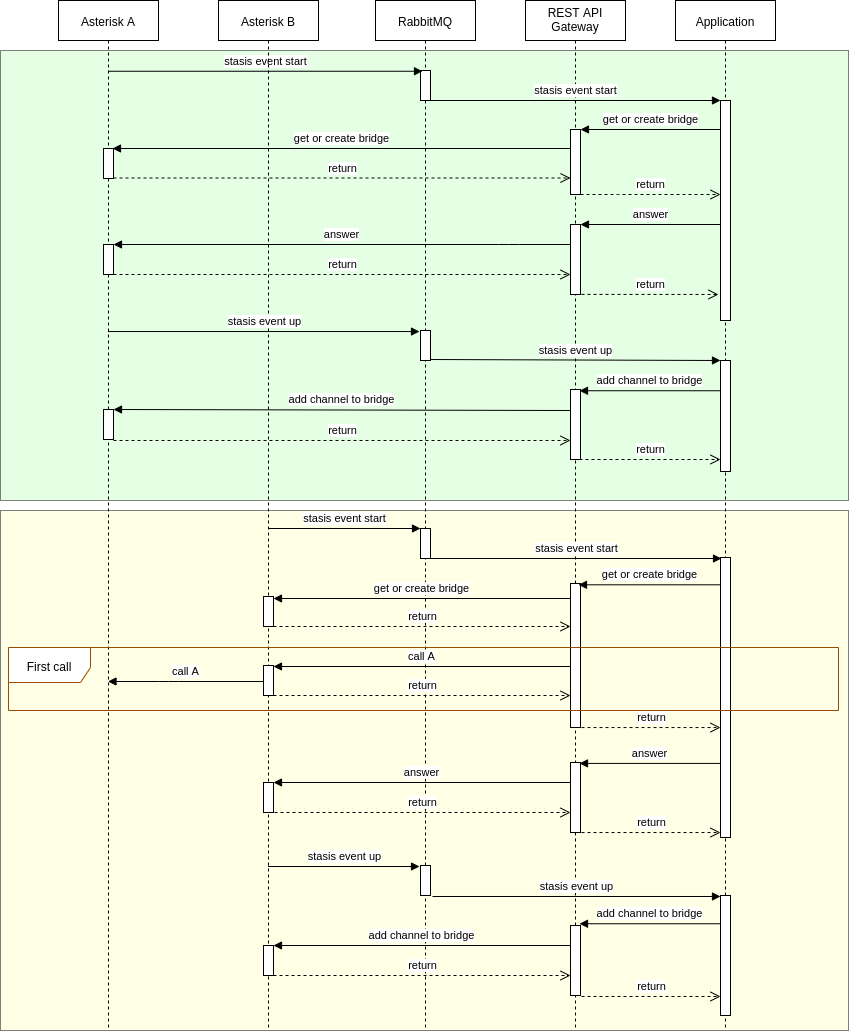

The diagram above was exported from draw.io. Its source (the exported page's mxGraphModel, read from the mxfile embedded in the PNG):
<mxGraphModel dx="868" dy="445" grid="1" gridSize="10" guides="1" tooltips="1" connect="1" arrows="1" fold="1" page="1" pageScale="1" pageWidth="1100" pageHeight="850" background="#ffffff" math="0" shadow="0">
  <root>
    <mxCell id="0" />
    <mxCell id="1" parent="0" />
    <mxCell id="so8THsIkY3sl58xessai-20" value="" style="rounded=0;whiteSpace=wrap;html=1;strokeColor=#000000;fillColor=#FFFFCC;opacity=50;" vertex="1" parent="1">
      <mxGeometry x="32" y="570" width="848" height="520" as="geometry" />
    </mxCell>
    <mxCell id="so8THsIkY3sl58xessai-19" value="" style="rounded=0;whiteSpace=wrap;html=1;strokeColor=#000000;fillColor=#CCFFCC;opacity=50;" vertex="1" parent="1">
      <mxGeometry x="32" y="110" width="848" height="450" as="geometry" />
    </mxCell>
    <mxCell id="c7noRXG--iNw1VstZOdG-11" value="Asterisk A" style="shape=umlLifeline;perimeter=lifelinePerimeter;whiteSpace=wrap;html=1;container=1;collapsible=0;recursiveResize=0;outlineConnect=0;" parent="1" vertex="1">
      <mxGeometry x="90" y="60" width="100" height="1030" as="geometry" />
    </mxCell>
    <mxCell id="XRQBqokc5lXk1UjC4v8A-11" value="" style="html=1;points=[];perimeter=orthogonalPerimeter;" parent="c7noRXG--iNw1VstZOdG-11" vertex="1">
      <mxGeometry x="45" y="148" width="10" height="30" as="geometry" />
    </mxCell>
    <mxCell id="XRQBqokc5lXk1UjC4v8A-62" value="" style="html=1;points=[];perimeter=orthogonalPerimeter;" parent="c7noRXG--iNw1VstZOdG-11" vertex="1">
      <mxGeometry x="45" y="409" width="10" height="30" as="geometry" />
    </mxCell>
    <mxCell id="so8THsIkY3sl58xessai-14" value="" style="html=1;points=[];perimeter=orthogonalPerimeter;" vertex="1" parent="c7noRXG--iNw1VstZOdG-11">
      <mxGeometry x="45" y="244" width="10" height="30" as="geometry" />
    </mxCell>
    <mxCell id="c7noRXG--iNw1VstZOdG-12" value="RabbitMQ" style="shape=umlLifeline;perimeter=lifelinePerimeter;whiteSpace=wrap;html=1;container=1;collapsible=0;recursiveResize=0;outlineConnect=0;" parent="1" vertex="1">
      <mxGeometry x="407" y="60" width="100" height="1030" as="geometry" />
    </mxCell>
    <mxCell id="XRQBqokc5lXk1UjC4v8A-4" value="" style="html=1;points=[];perimeter=orthogonalPerimeter;" parent="c7noRXG--iNw1VstZOdG-12" vertex="1">
      <mxGeometry x="45" y="70" width="10" height="30" as="geometry" />
    </mxCell>
    <mxCell id="XRQBqokc5lXk1UjC4v8A-59" value="" style="html=1;points=[];perimeter=orthogonalPerimeter;" parent="c7noRXG--iNw1VstZOdG-12" vertex="1">
      <mxGeometry x="45" y="330" width="10" height="30" as="geometry" />
    </mxCell>
    <mxCell id="XRQBqokc5lXk1UjC4v8A-76" value="" style="html=1;points=[];perimeter=orthogonalPerimeter;" parent="c7noRXG--iNw1VstZOdG-12" vertex="1">
      <mxGeometry x="45" y="528" width="10" height="30" as="geometry" />
    </mxCell>
    <mxCell id="XRQBqokc5lXk1UjC4v8A-94" value="" style="html=1;points=[];perimeter=orthogonalPerimeter;" parent="c7noRXG--iNw1VstZOdG-12" vertex="1">
      <mxGeometry x="45" y="865" width="10" height="30" as="geometry" />
    </mxCell>
    <mxCell id="c7noRXG--iNw1VstZOdG-13" value="REST API&lt;br&gt;Gateway" style="shape=umlLifeline;perimeter=lifelinePerimeter;whiteSpace=wrap;html=1;container=1;collapsible=0;recursiveResize=0;outlineConnect=0;" parent="1" vertex="1">
      <mxGeometry x="557" y="60" width="100" height="1030" as="geometry" />
    </mxCell>
    <mxCell id="XRQBqokc5lXk1UjC4v8A-10" value="" style="html=1;points=[];perimeter=orthogonalPerimeter;" parent="c7noRXG--iNw1VstZOdG-13" vertex="1">
      <mxGeometry x="45" y="129" width="10" height="65" as="geometry" />
    </mxCell>
    <mxCell id="XRQBqokc5lXk1UjC4v8A-19" value="" style="html=1;points=[];perimeter=orthogonalPerimeter;" parent="c7noRXG--iNw1VstZOdG-13" vertex="1">
      <mxGeometry x="45" y="389" width="10" height="70" as="geometry" />
    </mxCell>
    <mxCell id="XRQBqokc5lXk1UjC4v8A-52" value="" style="html=1;points=[];perimeter=orthogonalPerimeter;" parent="c7noRXG--iNw1VstZOdG-13" vertex="1">
      <mxGeometry x="45" y="224" width="10" height="70" as="geometry" />
    </mxCell>
    <mxCell id="XRQBqokc5lXk1UjC4v8A-82" value="" style="html=1;points=[];perimeter=orthogonalPerimeter;" parent="c7noRXG--iNw1VstZOdG-13" vertex="1">
      <mxGeometry x="45" y="762" width="10" height="70" as="geometry" />
    </mxCell>
    <mxCell id="XRQBqokc5lXk1UjC4v8A-98" value="" style="html=1;points=[];perimeter=orthogonalPerimeter;" parent="c7noRXG--iNw1VstZOdG-13" vertex="1">
      <mxGeometry x="45" y="925" width="10" height="70" as="geometry" />
    </mxCell>
    <mxCell id="so8THsIkY3sl58xessai-10" value="" style="html=1;points=[];perimeter=orthogonalPerimeter;" vertex="1" parent="c7noRXG--iNw1VstZOdG-13">
      <mxGeometry x="45" y="583" width="10" height="144" as="geometry" />
    </mxCell>
    <mxCell id="c7noRXG--iNw1VstZOdG-14" value="Application" style="shape=umlLifeline;perimeter=lifelinePerimeter;whiteSpace=wrap;html=1;container=1;collapsible=0;recursiveResize=0;outlineConnect=0;" parent="1" vertex="1">
      <mxGeometry x="707" y="60" width="100" height="1030" as="geometry" />
    </mxCell>
    <mxCell id="XRQBqokc5lXk1UjC4v8A-8" value="" style="html=1;points=[];perimeter=orthogonalPerimeter;" parent="c7noRXG--iNw1VstZOdG-14" vertex="1">
      <mxGeometry x="45" y="100" width="10" height="220" as="geometry" />
    </mxCell>
    <mxCell id="XRQBqokc5lXk1UjC4v8A-61" value="" style="html=1;points=[];perimeter=orthogonalPerimeter;" parent="c7noRXG--iNw1VstZOdG-14" vertex="1">
      <mxGeometry x="45" y="360" width="10" height="111" as="geometry" />
    </mxCell>
    <mxCell id="XRQBqokc5lXk1UjC4v8A-80" value="" style="html=1;points=[];perimeter=orthogonalPerimeter;" parent="c7noRXG--iNw1VstZOdG-14" vertex="1">
      <mxGeometry x="45" y="557" width="10" height="280" as="geometry" />
    </mxCell>
    <mxCell id="XRQBqokc5lXk1UjC4v8A-96" value="" style="html=1;points=[];perimeter=orthogonalPerimeter;" parent="c7noRXG--iNw1VstZOdG-14" vertex="1">
      <mxGeometry x="45" y="895" width="10" height="120" as="geometry" />
    </mxCell>
    <mxCell id="c7noRXG--iNw1VstZOdG-15" value="stasis event start" style="html=1;verticalAlign=bottom;startArrow=none;startFill=0;endArrow=block;startSize=8;entryX=0.2;entryY=0.025;entryDx=0;entryDy=0;entryPerimeter=0;" parent="1" source="c7noRXG--iNw1VstZOdG-11" target="XRQBqokc5lXk1UjC4v8A-4" edge="1">
      <mxGeometry width="60" relative="1" as="geometry">
        <mxPoint x="139.5" y="140" as="sourcePoint" />
        <mxPoint x="295" y="140" as="targetPoint" />
      </mxGeometry>
    </mxCell>
    <mxCell id="XRQBqokc5lXk1UjC4v8A-1" value="Asterisk B" style="shape=umlLifeline;perimeter=lifelinePerimeter;whiteSpace=wrap;html=1;container=1;collapsible=0;recursiveResize=0;outlineConnect=0;" parent="1" vertex="1">
      <mxGeometry x="250" y="60" width="100" height="1030" as="geometry" />
    </mxCell>
    <mxCell id="XRQBqokc5lXk1UjC4v8A-88" value="" style="html=1;points=[];perimeter=orthogonalPerimeter;" parent="XRQBqokc5lXk1UjC4v8A-1" vertex="1">
      <mxGeometry x="45" y="782" width="10" height="30" as="geometry" />
    </mxCell>
    <mxCell id="XRQBqokc5lXk1UjC4v8A-100" value="" style="html=1;points=[];perimeter=orthogonalPerimeter;" parent="XRQBqokc5lXk1UjC4v8A-1" vertex="1">
      <mxGeometry x="45" y="945" width="10" height="30" as="geometry" />
    </mxCell>
    <mxCell id="XRQBqokc5lXk1UjC4v8A-6" value="stasis event start" style="html=1;verticalAlign=bottom;startArrow=none;startFill=0;endArrow=block;startSize=8;exitX=0.9;exitY=1;exitDx=0;exitDy=0;exitPerimeter=0;" parent="1" source="XRQBqokc5lXk1UjC4v8A-4" target="XRQBqokc5lXk1UjC4v8A-8" edge="1">
      <mxGeometry width="60" relative="1" as="geometry">
        <mxPoint x="462" y="156" as="sourcePoint" />
        <mxPoint x="752" y="156" as="targetPoint" />
      </mxGeometry>
    </mxCell>
    <mxCell id="XRQBqokc5lXk1UjC4v8A-9" value="get or create bridge" style="html=1;verticalAlign=bottom;endArrow=block;" parent="1" edge="1">
      <mxGeometry width="80" relative="1" as="geometry">
        <mxPoint x="752" y="189" as="sourcePoint" />
        <mxPoint x="612" y="189" as="targetPoint" />
      </mxGeometry>
    </mxCell>
    <mxCell id="XRQBqokc5lXk1UjC4v8A-13" value="return" style="html=1;verticalAlign=bottom;endArrow=open;dashed=1;endSize=8;" parent="1" edge="1">
      <mxGeometry relative="1" as="geometry">
        <mxPoint x="145" y="237.5" as="sourcePoint" />
        <mxPoint x="602" y="237.5" as="targetPoint" />
      </mxGeometry>
    </mxCell>
    <mxCell id="XRQBqokc5lXk1UjC4v8A-14" value="return" style="html=1;verticalAlign=bottom;endArrow=open;dashed=1;endSize=8;" parent="1" edge="1">
      <mxGeometry relative="1" as="geometry">
        <mxPoint x="612" y="254" as="sourcePoint" />
        <mxPoint x="752" y="254" as="targetPoint" />
        <Array as="points">
          <mxPoint x="640" y="254" />
        </Array>
      </mxGeometry>
    </mxCell>
    <mxCell id="XRQBqokc5lXk1UjC4v8A-18" value="add channel to bridge" style="html=1;verticalAlign=bottom;endArrow=block;entryX=0.9;entryY=0.175;entryDx=0;entryDy=0;entryPerimeter=0;" parent="1" edge="1">
      <mxGeometry width="80" relative="1" as="geometry">
        <mxPoint x="752" y="450.25" as="sourcePoint" />
        <mxPoint x="611" y="450.25" as="targetPoint" />
      </mxGeometry>
    </mxCell>
    <mxCell id="XRQBqokc5lXk1UjC4v8A-22" value="add channel to bridge" style="html=1;verticalAlign=bottom;endArrow=block;exitX=0;exitY=0.3;exitDx=0;exitDy=0;exitPerimeter=0;entryX=1;entryY=0;entryDx=0;entryDy=0;entryPerimeter=0;" parent="1" source="XRQBqokc5lXk1UjC4v8A-19" target="XRQBqokc5lXk1UjC4v8A-62" edge="1">
      <mxGeometry width="80" relative="1" as="geometry">
        <mxPoint x="597" y="534.01" as="sourcePoint" />
        <mxPoint x="200" y="499" as="targetPoint" />
      </mxGeometry>
    </mxCell>
    <mxCell id="XRQBqokc5lXk1UjC4v8A-23" value="return" style="html=1;verticalAlign=bottom;endArrow=open;dashed=1;endSize=8;exitX=1;exitY=1.033;exitDx=0;exitDy=0;exitPerimeter=0;" parent="1" source="XRQBqokc5lXk1UjC4v8A-62" target="XRQBqokc5lXk1UjC4v8A-19" edge="1">
      <mxGeometry relative="1" as="geometry">
        <mxPoint x="150" y="509" as="sourcePoint" />
        <mxPoint x="608" y="510.03999999999996" as="targetPoint" />
      </mxGeometry>
    </mxCell>
    <mxCell id="XRQBqokc5lXk1UjC4v8A-24" value="return" style="html=1;verticalAlign=bottom;endArrow=open;dashed=1;endSize=8;exitX=0.9;exitY=1;exitDx=0;exitDy=0;exitPerimeter=0;" parent="1" source="XRQBqokc5lXk1UjC4v8A-19" edge="1">
      <mxGeometry relative="1" as="geometry">
        <mxPoint x="675" y="649" as="sourcePoint" />
        <mxPoint x="752" y="519" as="targetPoint" />
      </mxGeometry>
    </mxCell>
    <mxCell id="XRQBqokc5lXk1UjC4v8A-51" value="answer" style="html=1;verticalAlign=bottom;endArrow=block;" parent="1" edge="1">
      <mxGeometry width="80" relative="1" as="geometry">
        <mxPoint x="752" y="284" as="sourcePoint" />
        <mxPoint x="612" y="284" as="targetPoint" />
      </mxGeometry>
    </mxCell>
    <mxCell id="XRQBqokc5lXk1UjC4v8A-57" value="answer" style="html=1;verticalAlign=bottom;endArrow=block;" parent="1" source="XRQBqokc5lXk1UjC4v8A-52" edge="1" target="so8THsIkY3sl58xessai-14">
      <mxGeometry width="80" relative="1" as="geometry">
        <mxPoint x="20" y="565" as="sourcePoint" />
        <mxPoint x="139.5" y="312.4000000000001" as="targetPoint" />
        <Array as="points">
          <mxPoint x="540" y="304" />
        </Array>
      </mxGeometry>
    </mxCell>
    <mxCell id="XRQBqokc5lXk1UjC4v8A-58" value="stasis event up" style="html=1;verticalAlign=bottom;endArrow=block;entryX=-0.1;entryY=0.038;entryDx=0;entryDy=0;entryPerimeter=0;" parent="1" edge="1">
      <mxGeometry width="80" relative="1" as="geometry">
        <mxPoint x="139.5" y="391.03999999999996" as="sourcePoint" />
        <mxPoint x="451" y="391.03999999999996" as="targetPoint" />
      </mxGeometry>
    </mxCell>
    <mxCell id="XRQBqokc5lXk1UjC4v8A-60" value="stasis event up" style="html=1;verticalAlign=bottom;endArrow=block;exitX=1;exitY=0.967;exitDx=0;exitDy=0;exitPerimeter=0;entryX=0;entryY=0;entryDx=0;entryDy=0;entryPerimeter=0;" parent="1" source="XRQBqokc5lXk1UjC4v8A-59" target="XRQBqokc5lXk1UjC4v8A-61" edge="1">
      <mxGeometry width="80" relative="1" as="geometry">
        <mxPoint x="490" y="430" as="sourcePoint" />
        <mxPoint x="570" y="430" as="targetPoint" />
      </mxGeometry>
    </mxCell>
    <mxCell id="XRQBqokc5lXk1UjC4v8A-77" value="stasis event start" style="html=1;verticalAlign=bottom;endArrow=block;entryX=0;entryY=0.067;entryDx=0;entryDy=0;entryPerimeter=0;" parent="1" edge="1">
      <mxGeometry width="80" relative="1" as="geometry">
        <mxPoint x="300" y="588" as="sourcePoint" />
        <mxPoint x="452" y="588.01" as="targetPoint" />
      </mxGeometry>
    </mxCell>
    <mxCell id="XRQBqokc5lXk1UjC4v8A-81" value="stasis event start" style="html=1;verticalAlign=bottom;endArrow=block;entryX=0.1;entryY=0.025;entryDx=0;entryDy=0;entryPerimeter=0;" parent="1" edge="1">
      <mxGeometry width="80" relative="1" as="geometry">
        <mxPoint x="462" y="618" as="sourcePoint" />
        <mxPoint x="753" y="618" as="targetPoint" />
      </mxGeometry>
    </mxCell>
    <mxCell id="XRQBqokc5lXk1UjC4v8A-83" value="answer" style="html=1;verticalAlign=bottom;endArrow=block;entryX=0.9;entryY=0.013;entryDx=0;entryDy=0;entryPerimeter=0;" parent="1" edge="1">
      <mxGeometry width="80" relative="1" as="geometry">
        <mxPoint x="752" y="822.9099999999999" as="sourcePoint" />
        <mxPoint x="611" y="822.9099999999999" as="targetPoint" />
      </mxGeometry>
    </mxCell>
    <mxCell id="XRQBqokc5lXk1UjC4v8A-84" value="answer" style="html=1;verticalAlign=bottom;endArrow=block;" parent="1" target="XRQBqokc5lXk1UjC4v8A-88" edge="1">
      <mxGeometry width="80" relative="1" as="geometry">
        <mxPoint x="602" y="842" as="sourcePoint" />
        <mxPoint x="299.5" y="842" as="targetPoint" />
      </mxGeometry>
    </mxCell>
    <mxCell id="XRQBqokc5lXk1UjC4v8A-85" value="return" style="html=1;verticalAlign=bottom;endArrow=open;dashed=1;endSize=8;exitX=1.1;exitY=1;exitDx=0;exitDy=0;exitPerimeter=0;" parent="1" source="XRQBqokc5lXk1UjC4v8A-88" edge="1">
      <mxGeometry relative="1" as="geometry">
        <mxPoint x="100" y="1012" as="sourcePoint" />
        <mxPoint x="602" y="872" as="targetPoint" />
      </mxGeometry>
    </mxCell>
    <mxCell id="XRQBqokc5lXk1UjC4v8A-93" value="return" style="html=1;verticalAlign=bottom;endArrow=open;dashed=1;endSize=8;exitX=1.1;exitY=1.038;exitDx=0;exitDy=0;exitPerimeter=0;" parent="1" edge="1">
      <mxGeometry relative="1" as="geometry">
        <mxPoint x="613" y="892.04" as="sourcePoint" />
        <mxPoint x="752" y="892.04" as="targetPoint" />
      </mxGeometry>
    </mxCell>
    <mxCell id="XRQBqokc5lXk1UjC4v8A-95" value="stasis event up" style="html=1;verticalAlign=bottom;endArrow=block;entryX=-0.1;entryY=-0.033;entryDx=0;entryDy=0;entryPerimeter=0;" parent="1" edge="1">
      <mxGeometry width="80" relative="1" as="geometry">
        <mxPoint x="299.5" y="926.01" as="sourcePoint" />
        <mxPoint x="451" y="926.01" as="targetPoint" />
      </mxGeometry>
    </mxCell>
    <mxCell id="XRQBqokc5lXk1UjC4v8A-97" value="stasis event up" style="html=1;verticalAlign=bottom;endArrow=block;exitX=1.2;exitY=1.033;exitDx=0;exitDy=0;exitPerimeter=0;" parent="1" source="XRQBqokc5lXk1UjC4v8A-94" target="XRQBqokc5lXk1UjC4v8A-96" edge="1">
      <mxGeometry width="80" relative="1" as="geometry">
        <mxPoint x="20" y="1045" as="sourcePoint" />
        <mxPoint x="100" y="1045" as="targetPoint" />
      </mxGeometry>
    </mxCell>
    <mxCell id="XRQBqokc5lXk1UjC4v8A-99" value="add channel to bridge" style="html=1;verticalAlign=bottom;endArrow=block;entryX=0.9;entryY=-0.025;entryDx=0;entryDy=0;entryPerimeter=0;" parent="1" source="XRQBqokc5lXk1UjC4v8A-96" target="XRQBqokc5lXk1UjC4v8A-98" edge="1">
      <mxGeometry width="80" relative="1" as="geometry">
        <mxPoint x="20" y="1105" as="sourcePoint" />
        <mxPoint x="100" y="1105" as="targetPoint" />
      </mxGeometry>
    </mxCell>
    <mxCell id="XRQBqokc5lXk1UjC4v8A-101" value="add channel to bridge" style="html=1;verticalAlign=bottom;endArrow=block;" parent="1" edge="1">
      <mxGeometry width="80" relative="1" as="geometry">
        <mxPoint x="602" y="1005" as="sourcePoint" />
        <mxPoint x="305" y="1005" as="targetPoint" />
      </mxGeometry>
    </mxCell>
    <mxCell id="XRQBqokc5lXk1UjC4v8A-102" value="return" style="html=1;verticalAlign=bottom;endArrow=open;dashed=1;endSize=8;" parent="1" edge="1">
      <mxGeometry relative="1" as="geometry">
        <mxPoint x="305" y="1035" as="sourcePoint" />
        <mxPoint x="602" y="1035" as="targetPoint" />
      </mxGeometry>
    </mxCell>
    <mxCell id="XRQBqokc5lXk1UjC4v8A-103" value="return" style="html=1;verticalAlign=bottom;endArrow=open;dashed=1;endSize=8;exitX=1.1;exitY=1.014;exitDx=0;exitDy=0;exitPerimeter=0;" parent="1" source="XRQBqokc5lXk1UjC4v8A-98" target="XRQBqokc5lXk1UjC4v8A-96" edge="1">
      <mxGeometry relative="1" as="geometry">
        <mxPoint x="100" y="1105" as="sourcePoint" />
        <mxPoint x="20" y="1105" as="targetPoint" />
      </mxGeometry>
    </mxCell>
    <mxCell id="so8THsIkY3sl58xessai-1" value="" style="html=1;points=[];perimeter=orthogonalPerimeter;" vertex="1" parent="1">
      <mxGeometry x="295" y="656" width="10" height="30" as="geometry" />
    </mxCell>
    <mxCell id="so8THsIkY3sl58xessai-2" value="" style="html=1;points=[];perimeter=orthogonalPerimeter;" vertex="1" parent="1">
      <mxGeometry x="295" y="725" width="10" height="30" as="geometry" />
    </mxCell>
    <mxCell id="so8THsIkY3sl58xessai-3" value="get or create bridge" style="html=1;verticalAlign=bottom;endArrow=block;" edge="1" parent="1">
      <mxGeometry width="80" relative="1" as="geometry">
        <mxPoint x="602" y="658" as="sourcePoint" />
        <mxPoint x="305" y="658" as="targetPoint" />
      </mxGeometry>
    </mxCell>
    <mxCell id="so8THsIkY3sl58xessai-4" value="return" style="html=1;verticalAlign=bottom;endArrow=open;dashed=1;endSize=8;" edge="1" parent="1">
      <mxGeometry relative="1" as="geometry">
        <mxPoint x="305" y="686" as="sourcePoint" />
        <mxPoint x="602" y="686" as="targetPoint" />
      </mxGeometry>
    </mxCell>
    <mxCell id="so8THsIkY3sl58xessai-5" value="call A" style="html=1;verticalAlign=bottom;endArrow=block;" edge="1" parent="1">
      <mxGeometry width="80" relative="1" as="geometry">
        <mxPoint x="602" y="726" as="sourcePoint" />
        <mxPoint x="305" y="726" as="targetPoint" />
      </mxGeometry>
    </mxCell>
    <mxCell id="so8THsIkY3sl58xessai-6" value="call A" style="html=1;verticalAlign=bottom;endArrow=block;" edge="1" parent="1">
      <mxGeometry width="80" relative="1" as="geometry">
        <mxPoint x="295" y="741" as="sourcePoint" />
        <mxPoint x="139.5" y="741" as="targetPoint" />
        <Array as="points">
          <mxPoint x="200" y="741" />
        </Array>
      </mxGeometry>
    </mxCell>
    <mxCell id="so8THsIkY3sl58xessai-7" value="return" style="html=1;verticalAlign=bottom;endArrow=open;dashed=1;endSize=8;" edge="1" parent="1">
      <mxGeometry relative="1" as="geometry">
        <mxPoint x="305" y="755" as="sourcePoint" />
        <mxPoint x="602" y="755" as="targetPoint" />
        <Array as="points">
          <mxPoint x="420" y="755" />
        </Array>
      </mxGeometry>
    </mxCell>
    <mxCell id="XRQBqokc5lXk1UjC4v8A-44" value="First call" style="shape=umlFrame;whiteSpace=wrap;html=1;width=82;height=35;strokeColor=#994C00;" parent="1" vertex="1">
      <mxGeometry x="40" y="707" width="830" height="63" as="geometry" />
    </mxCell>
    <mxCell id="so8THsIkY3sl58xessai-8" value="get or create bridge" style="html=1;verticalAlign=bottom;endArrow=block;entryX=0.9;entryY=0;entryDx=0;entryDy=0;entryPerimeter=0;" edge="1" parent="1" source="XRQBqokc5lXk1UjC4v8A-10" target="XRQBqokc5lXk1UjC4v8A-11">
      <mxGeometry width="80" relative="1" as="geometry">
        <mxPoint x="602" y="210" as="sourcePoint" />
        <mxPoint x="150" y="208" as="targetPoint" />
      </mxGeometry>
    </mxCell>
    <mxCell id="so8THsIkY3sl58xessai-12" value="get or create bridge" style="html=1;verticalAlign=bottom;endArrow=block;entryX=0.8;entryY=0.009;entryDx=0;entryDy=0;entryPerimeter=0;" edge="1" parent="1" source="XRQBqokc5lXk1UjC4v8A-80" target="so8THsIkY3sl58xessai-10">
      <mxGeometry width="80" relative="1" as="geometry">
        <mxPoint x="940" y="637" as="sourcePoint" />
        <mxPoint x="620" y="644" as="targetPoint" />
      </mxGeometry>
    </mxCell>
    <mxCell id="so8THsIkY3sl58xessai-13" value="return" style="html=1;verticalAlign=bottom;endArrow=open;dashed=1;endSize=8;exitX=1.1;exitY=0.993;exitDx=0;exitDy=0;exitPerimeter=0;" edge="1" parent="1">
      <mxGeometry relative="1" as="geometry">
        <mxPoint x="613" y="787.0619999999999" as="sourcePoint" />
        <mxPoint x="752" y="787.0619999999999" as="targetPoint" />
      </mxGeometry>
    </mxCell>
    <mxCell id="so8THsIkY3sl58xessai-15" value="return" style="html=1;verticalAlign=bottom;endArrow=open;dashed=1;endSize=8;exitX=1;exitY=0.967;exitDx=0;exitDy=0;exitPerimeter=0;" edge="1" parent="1">
      <mxGeometry relative="1" as="geometry">
        <mxPoint x="145" y="334.01" as="sourcePoint" />
        <mxPoint x="602" y="334.01" as="targetPoint" />
      </mxGeometry>
    </mxCell>
    <mxCell id="so8THsIkY3sl58xessai-18" value="return" style="html=1;verticalAlign=bottom;endArrow=open;dashed=1;endSize=8;entryX=-0.2;entryY=0.823;entryDx=0;entryDy=0;entryPerimeter=0;exitX=1.1;exitY=0.914;exitDx=0;exitDy=0;exitPerimeter=0;" edge="1" parent="1">
      <mxGeometry relative="1" as="geometry">
        <mxPoint x="613" y="353.894" as="sourcePoint" />
        <mxPoint x="750" y="353.98" as="targetPoint" />
      </mxGeometry>
    </mxCell>
  </root>
</mxGraphModel>